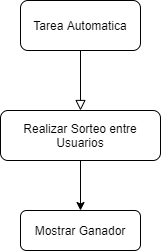

The diagram above was exported from draw.io. Its source (the exported page's mxGraphModel, read from the mxfile embedded in the PNG):
<mxGraphModel dx="868" dy="393" grid="1" gridSize="10" guides="1" tooltips="1" connect="1" arrows="1" fold="1" page="1" pageScale="1" pageWidth="827" pageHeight="1169" math="0" shadow="0">
  <root>
    <mxCell id="WIyWlLk6GJQsqaUBKTNV-0" />
    <mxCell id="WIyWlLk6GJQsqaUBKTNV-1" parent="WIyWlLk6GJQsqaUBKTNV-0" />
    <mxCell id="WIyWlLk6GJQsqaUBKTNV-2" value="" style="rounded=0;html=1;jettySize=auto;orthogonalLoop=1;fontSize=11;endArrow=block;endFill=0;endSize=8;strokeWidth=1;shadow=0;labelBackgroundColor=none;edgeStyle=orthogonalEdgeStyle;" parent="WIyWlLk6GJQsqaUBKTNV-1" source="WIyWlLk6GJQsqaUBKTNV-3" edge="1">
      <mxGeometry relative="1" as="geometry">
        <mxPoint x="220" y="190" as="targetPoint" />
      </mxGeometry>
    </mxCell>
    <mxCell id="WIyWlLk6GJQsqaUBKTNV-3" value="Tarea Automatica" style="rounded=1;whiteSpace=wrap;html=1;fontSize=12;glass=0;strokeWidth=1;shadow=0;" parent="WIyWlLk6GJQsqaUBKTNV-1" vertex="1">
      <mxGeometry x="160" y="80" width="120" height="50" as="geometry" />
    </mxCell>
    <mxCell id="WIyWlLk6GJQsqaUBKTNV-7" value="Mostrar Ganador" style="rounded=1;whiteSpace=wrap;html=1;fontSize=12;glass=0;strokeWidth=1;shadow=0;" parent="WIyWlLk6GJQsqaUBKTNV-1" vertex="1">
      <mxGeometry x="160" y="290" width="120" height="40" as="geometry" />
    </mxCell>
    <mxCell id="fZ8FMK__zdMw_Kf6kaOi-0" value="Realizar Sorteo entre Usuarios" style="rounded=1;whiteSpace=wrap;html=1;fontSize=12;glass=0;strokeWidth=1;shadow=0;" vertex="1" parent="WIyWlLk6GJQsqaUBKTNV-1">
      <mxGeometry x="140" y="190" width="160" height="50" as="geometry" />
    </mxCell>
    <mxCell id="fZ8FMK__zdMw_Kf6kaOi-2" value="" style="endArrow=classic;html=1;exitX=0.5;exitY=1;exitDx=0;exitDy=0;entryX=0.5;entryY=0;entryDx=0;entryDy=0;" edge="1" parent="WIyWlLk6GJQsqaUBKTNV-1" source="fZ8FMK__zdMw_Kf6kaOi-0" target="WIyWlLk6GJQsqaUBKTNV-7">
      <mxGeometry width="50" height="50" relative="1" as="geometry">
        <mxPoint x="390" y="310" as="sourcePoint" />
        <mxPoint x="440" y="260" as="targetPoint" />
      </mxGeometry>
    </mxCell>
  </root>
</mxGraphModel>